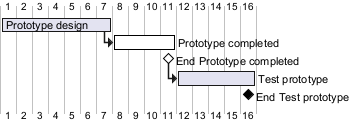

The diagram above was rendered by PlantUML. Its source (embedded in the PNG):
@startgantt
[Prototype design] requires 1 weeks
then [Prototype completed] requires 4 days
[End Prototype completed] happens at [Prototype completed]'s end
then [Test prototype] requires 5 days
[End Test prototype] happens at [Test prototype]'s end

[Prototype completed] is deleted
[End Prototype completed] is deleted
@endgantt